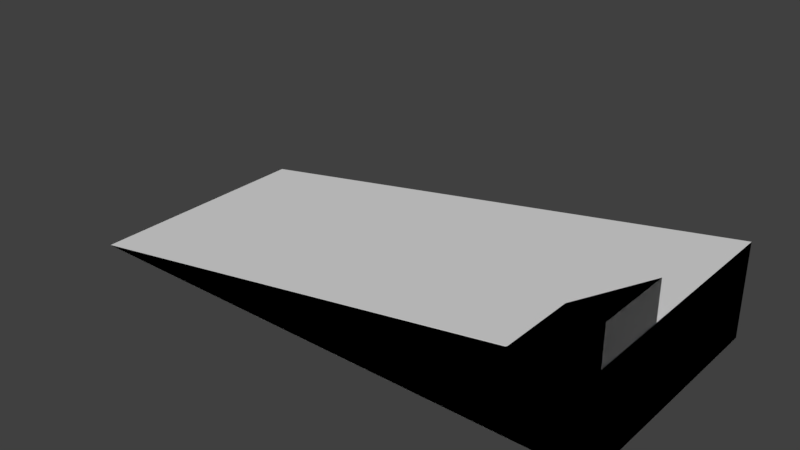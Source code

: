 # Source: kicker1.blend  (saved by Blender 2.79.0; exported with 4.5.12 LTS)
import bpy
from mathutils import Matrix  # noqa: F401  (used for matrix-valued properties, if any)

bpy.ops.wm.read_factory_settings(use_empty=True)
scene = bpy.context.scene
scene.name = 'Scene'

# ---- collections
col_collection_1 = bpy.data.collections.new('Collection 1'); scene.collection.children.link(col_collection_1)

# ---- images (referenced by path relative to the original .blend; pixels are not part of the script)
import os
ASSET_DIR = os.environ.get("B2B_ASSET_DIR", "")  # directory of the original .blend (textures are referenced by path, not embedded)
HERE = os.path.dirname(os.path.abspath(__file__))  # packed textures are extracted next to this script under _unpacked/

def load_image(name, relpath, width, height, colorspace="sRGB"):
    """Load a texture the original file referenced (path relative to the .blend, or extracted next to this script)."""
    p = next((c for c in (os.path.join(HERE, relpath), os.path.join(ASSET_DIR, relpath)) if relpath and os.path.exists(c)), "")
    if p:
        img = bpy.data.images.load(p, check_existing=True)
        img.name = name
    else:  # same state as the original file: an image datablock whose file is absent (Cycles renders it pink)
        img = bpy.data.images.new(name, width, height)
        img.source = "FILE"
        img.filepath = "//" + (relpath or name)
    img.colorspace_settings.name = colorspace
    return img
img_kicker1_png = load_image('kicker1.png', 'kicker1.png', 1024, 1024, 'sRGB')

# ---- materials (node trees are filled in below, after node groups)
mat_material = bpy.data.materials.new('Material')
mat_material.alpha_threshold = 0.0
mat_material.roughness = 0.5

# ---- node groups
ng_gltf_metallic_roughness = bpy.data.node_groups.new('glTF Metallic Roughness', 'ShaderNodeTree')
_N = ng_gltf_metallic_roughness.nodes; _L = ng_gltf_metallic_roughness.links

# ---- material node trees
mat_material.use_nodes = True; mat_material.node_tree.nodes.clear()
_N = mat_material.node_tree.nodes; _L = mat_material.node_tree.links
n0 = _N.new('ShaderNodeOutputMaterial'); n0.name = 'Material Output'; n0.location = (460, 300)
n1 = _N.new('ShaderNodeGroup'); n1.name = 'Group'; n1.location = (240, 414)
n1.node_tree = ng_gltf_metallic_roughness
n1.inputs[1].default_value = (1.0, 1.0, 1.0, 1.0)
n1.inputs[2].default_value = (1.0, 1.0, 1.0, 1.0)
n1.inputs[3].default_value = 0.0
n1.inputs[4].default_value = 0.6
n1.inputs[5].default_value = (0.5, 0.5, 1.0, 1.0)
n1.inputs[6].default_value = 1.0
n1.inputs[7].default_value = (1.0, 1.0, 1.0, 1.0)
n1.inputs[8].default_value = 1.0
n1.inputs[9].default_value = (1.0, 1.0, 1.0, 1.0)
n1.inputs[10].default_value = (0.0, 0.0, 0.0, 1.0)
n1.inputs[11].default_value = 1.0
n1.inputs[12].default_value = 0.5
n1.inputs[13].default_value = 0.0
n1.inputs[14].default_value = 0.0
n1.inputs[15].default_value = 0.0
n1.inputs[16].default_value = (0.0, 0.0, 0.0, 1.0)
n2 = _N.new('ShaderNodeTexImage'); n2.name = 'Image Texture'; n2.location = (10, 300)
n2.width = 140
n2.image = img_kicker1_png
_L.new(n1.outputs[0], n0.inputs[0])
_L.new(n2.outputs[0], n1.inputs[0])
n0.is_active_output = True

# ---- world
world_world = bpy.data.worlds.new('World'); scene.world = world_world
world_world.color = (0.05088, 0.05088, 0.05088)
world_world.use_sun_shadow = False
world_world.sun_shadow_jitter_overblur = 0.0
world_world.cycles.sampling_method = 'MANUAL'

# ---- meshes
me_mesh_hull_02 = bpy.data.meshes.new('mesh_hull_02')
me_mesh_hull_02.from_pydata([(-5.557, -1.561, -0.2108), (1.651, -1.561, 1.01), (1.651, 1.561, 1.01), (1.651, -1.561, -0.2108), (1.651, 1.561, -0.2108), (-5.557, 1.561, -0.2108)], [], [(5, 4, 3, 0), (4, 5, 2), (1, 2, 5, 0), (0, 3, 1), (1, 3, 4, 2)])
me_mesh_hull_02.use_remesh_preserve_volume = False
me_mesh_hull_02.use_remesh_preserve_attributes = False
me_mesh_hull_02.use_mirror_vertex_groups = False
me_mesh_hull_02.update()
me_mesh_hull_01 = bpy.data.meshes.new('mesh_hull_01')
me_mesh_hull_01.from_pydata([(1.652, -1.56, 1.501), (0.636, -1.56, 0.8258), (1.652, -0.5537, 1.501), (1.651, -0.5537, 1.01), (1.651, -1.56, 1.01), (0.636, -0.5537, 0.8258)], [], [(1, 4, 0), (5, 3, 4, 1), (0, 2, 5, 1), (3, 5, 2), (0, 4, 3, 2)])
me_mesh_hull_01.use_remesh_preserve_volume = False
me_mesh_hull_01.use_remesh_preserve_attributes = False
me_mesh_hull_01.use_mirror_vertex_groups = False
me_mesh_hull_01.update()
me_mesh0 = bpy.data.meshes.new('mesh0')
me_mesh0.from_pydata([(0.636, 1.561, 0.8261), (1.651, 1.561, -0.2106), (-5.556, 1.561, -0.2106), (1.651, -1.561, 1.01), (0.636, -1.561, 0.8261), (1.651, -1.561, -0.2106), (1.651, 1.561, 1.01), (1.651, -0.5538, 1.01), (1.651, -0.5538, -0.2106), (1.651, 1.561, -0.2106), (1.651, 1.561, -0.2106), (1.651, -0.5538, -0.2106), (-5.556, -0.5538, -0.2106), (-5.556, 1.561, -0.2106), (1.651, -0.5538, 1.01), (1.651, 1.561, 1.01), (0.636, 1.561, 0.8261), (0.636, -0.5538, 0.8261), (1.651, -1.561, -0.2106), (-5.556, -1.561, -0.2106), (1.651, -1.561, 1.01), (1.651, -1.561, -0.2106), (0.636, 1.561, 0.8261), (-5.556, 1.561, -0.2106), (-5.556, -0.5538, -0.2106), (0.636, -0.5538, 0.8261), (-5.556, -1.561, -0.2106), (0.636, -1.561, 0.8261), (-5.556, -1.561, -0.2106), (1.651, 1.561, 1.01), (1.652, -1.561, 1.501), (1.651, -0.5538, 1.01), (0.636, -0.5538, 0.8261), (1.652, -0.5538, 1.501), (1.651, -1.561, 1.01), (1.651, -0.5538, 1.01), (1.652, -0.5538, 1.501), (1.652, -1.561, 1.501), (1.652, -1.561, 1.501), (1.652, -0.5538, 1.501), (0.636, -0.5538, 0.8261), (0.636, -1.561, 0.8261)], [], [(0, 1, 2), (3, 4, 5), (6, 7, 9), (9, 7, 8), (10, 11, 12), (12, 13, 10), (14, 15, 17), (17, 15, 16), (11, 18, 19), (19, 12, 11), (7, 20, 8), (8, 20, 21), (22, 23, 24), (24, 25, 22), (25, 24, 26), (26, 27, 25), (4, 28, 5), (0, 29, 1), (4, 3, 30), (31, 32, 33), (34, 35, 37), (37, 35, 36), (38, 39, 40), (40, 41, 38)])
_uv = me_mesh0.uv_layers.new(name='UVMap')
_uv.uv.foreach_set('vector', [0.846, 0.7639, 0.9818, 0.5856, 0.01765, 0.5856, 0.9814, 0.7955, 0.8456, 0.7639, 0.9814, 0.5856, 0.8779, 0.8154, 0.6324, 0.8161, 0.8784, 0.9733, 0.8784, 0.9733, 0.6324, 0.8161, 0.6329, 0.974, 0.5087, 0.7341, 0.5085, 0.8968, 0.02808, 0.8963, 0.02808, 0.8963, 0.02824, 0.7337, 0.5087, 0.7341, 0.9921, 0.186, 0.992, 0.5187, 0.8537, 0.186, 0.8537, 0.186, 0.992, 0.5187, 0.8536, 0.5187, 0.5085, 0.8968, 0.5085, 0.9743, 0.028, 0.9738, 0.028, 0.9738, 0.02808, 0.8963, 0.5085, 0.8968, 0.6324, 0.8161, 0.5155, 0.8165, 0.6329, 0.974, 0.6329, 0.974, 0.5155, 0.8165, 0.516, 0.9744, 0.8536, 0.5187, 0.009197, 0.5185, 0.009271, 0.1858, 0.009271, 0.1858, 0.8537, 0.186, 0.8536, 0.5187, 0.8537, 0.186, 0.009271, 0.1858, 0.009306, 0.02734, 0.009306, 0.02734, 0.8537, 0.02753, 0.8537, 0.186, 0.8456, 0.7639, 0.01725, 0.5856, 0.9814, 0.5856, 0.846, 0.7639, 0.9818, 0.7955, 0.9818, 0.5856, 0.8456, 0.7639, 0.9814, 0.7955, 0.9816, 0.88, 0.9818, 0.7955, 0.846, 0.7639, 0.982, 0.88, 0.5155, 0.8165, 0.6324, 0.8161, 0.5153, 0.753, 0.5153, 0.753, 0.6324, 0.8161, 0.6322, 0.7526, 0.9924, 0.02756, 0.9923, 0.186, 0.8537, 0.186, 0.8537, 0.186, 0.8537, 0.02753, 0.9924, 0.02756])
me_mesh0.materials.append(mat_material)
me_mesh0.use_remesh_preserve_volume = False
me_mesh0.use_remesh_preserve_attributes = False
me_mesh0.use_mirror_vertex_groups = False
me_mesh0.update()

# ---- objects
ob_obj_hull_02_convcolonly = bpy.data.objects.new('obj_hull_02-convcolonly', me_mesh_hull_02)
ob_obj_hull_01_convcolonly = bpy.data.objects.new('obj_hull_01-convcolonly', me_mesh_hull_01)
ob_obj0 = bpy.data.objects.new('obj0', me_mesh0)

# ---- transforms, parenting, visibility, modifiers, constraints
ob_obj_hull_02_convcolonly.location = (0.0, -0.0, 0.0)
ob_obj_hull_02_convcolonly.display_type = 'WIRE'
ob_obj_hull_02_convcolonly.show_in_front = True
ob_obj_hull_02_convcolonly.lineart.crease_threshold = 0.0
ob_obj_hull_01_convcolonly.location = (0.0, -0.0, 0.0)
ob_obj_hull_01_convcolonly.display_type = 'WIRE'
ob_obj_hull_01_convcolonly.show_in_front = True
ob_obj_hull_01_convcolonly.lineart.crease_threshold = 0.0
ob_obj0.location = (0.0, 0.0, 0.0)
ob_obj0.lineart.crease_threshold = 0.0

# ---- collection membership
col_collection_1.objects.link(ob_obj_hull_02_convcolonly)
col_collection_1.objects.link(ob_obj_hull_01_convcolonly)
col_collection_1.objects.link(ob_obj0)

# ---- scene / render settings (as saved in the file)
scene.frame_start = 1; scene.frame_end = 250; scene.frame_set(1)
scene.render.engine = 'CYCLES'
scene.render.resolution_percentage = 50
scene.render.dither_intensity = 0.0
scene.cycles.use_denoising = False
scene.cycles.samples = 128
scene.cycles.sampling_pattern = 'TABULATED_SOBOL'
scene.cycles.use_adaptive_sampling = False
scene.cycles.use_light_tree = False
scene.cycles.blur_glossy = 0.0
scene.cycles.sample_clamp_indirect = 0.0
scene.view_settings.view_transform = 'Standard'
bpy.context.view_layer.update()

# ---- added for rendering (the .blend has no active camera and no usable light): camera, sun
cam_auto = bpy.data.cameras.new('AutoCamera')
cam_auto.lens = 50.0
cam_auto.sensor_width = 36.0
cam_auto.clip_end = 1000.0
ob_auto_camera = bpy.data.objects.new('AutoCamera', cam_auto)
scene.collection.objects.link(ob_auto_camera)
ob_auto_camera.location = (5.48693, -8.92673, 6.59621)
ob_auto_camera.rotation_euler = (1.09748, -7.21219e-08, 0.694738)
scene.camera = ob_auto_camera
light_auto_sun = bpy.data.lights.new('AutoSun', 'SUN')
light_auto_sun.energy = 3.0
light_auto_sun.angle = 0.0523599
ob_auto_sun = bpy.data.objects.new('AutoSun', light_auto_sun)
scene.collection.objects.link(ob_auto_sun)
ob_auto_sun.rotation_euler = (0.872665, 0.174533, 0.523599)
bpy.context.view_layer.update()
